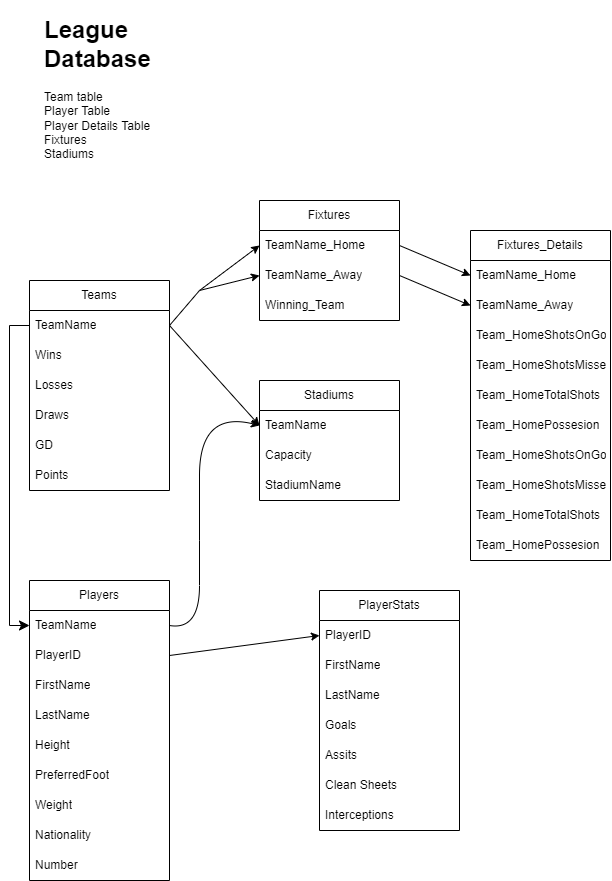

The diagram above was exported from draw.io. Its source (the exported page's mxGraphModel, read from the mxfile embedded in the PNG):
<mxGraphModel dx="424" dy="653" grid="1" gridSize="10" guides="1" tooltips="1" connect="1" arrows="1" fold="1" page="1" pageScale="1" pageWidth="850" pageHeight="1100" math="0" shadow="0">
  <root>
    <mxCell id="0" />
    <mxCell id="1" parent="0" />
    <mxCell id="39" value="" style="edgeStyle=none;html=1;entryX=0;entryY=0.5;entryDx=0;entryDy=0;" parent="1" target="33" edge="1">
      <mxGeometry relative="1" as="geometry">
        <mxPoint x="200" y="320" as="sourcePoint" />
        <mxPoint x="220" y="320" as="targetPoint" />
      </mxGeometry>
    </mxCell>
    <mxCell id="13" value="Teams" style="swimlane;fontStyle=0;childLayout=stackLayout;horizontal=1;startSize=30;horizontalStack=0;resizeParent=1;resizeParentMax=0;resizeLast=0;collapsible=1;marginBottom=0;whiteSpace=wrap;html=1;" parent="1" vertex="1">
      <mxGeometry x="30" y="310" width="140" height="210" as="geometry" />
    </mxCell>
    <mxCell id="14" value="TeamName" style="text;strokeColor=none;fillColor=none;align=left;verticalAlign=middle;spacingLeft=4;spacingRight=4;overflow=hidden;points=[[0,0.5],[1,0.5]];portConstraint=eastwest;rotatable=0;whiteSpace=wrap;html=1;" parent="13" vertex="1">
      <mxGeometry y="30" width="140" height="30" as="geometry" />
    </mxCell>
    <mxCell id="15" value="Wins&lt;br&gt;" style="text;strokeColor=none;fillColor=none;align=left;verticalAlign=middle;spacingLeft=4;spacingRight=4;overflow=hidden;points=[[0,0.5],[1,0.5]];portConstraint=eastwest;rotatable=0;whiteSpace=wrap;html=1;" parent="13" vertex="1">
      <mxGeometry y="60" width="140" height="30" as="geometry" />
    </mxCell>
    <mxCell id="16" value="Losses" style="text;strokeColor=none;fillColor=none;align=left;verticalAlign=middle;spacingLeft=4;spacingRight=4;overflow=hidden;points=[[0,0.5],[1,0.5]];portConstraint=eastwest;rotatable=0;whiteSpace=wrap;html=1;" parent="13" vertex="1">
      <mxGeometry y="90" width="140" height="30" as="geometry" />
    </mxCell>
    <mxCell id="17" value="Draws" style="text;strokeColor=none;fillColor=none;align=left;verticalAlign=middle;spacingLeft=4;spacingRight=4;overflow=hidden;points=[[0,0.5],[1,0.5]];portConstraint=eastwest;rotatable=0;whiteSpace=wrap;html=1;" parent="13" vertex="1">
      <mxGeometry y="120" width="140" height="30" as="geometry" />
    </mxCell>
    <mxCell id="18" value="GD" style="text;strokeColor=none;fillColor=none;align=left;verticalAlign=middle;spacingLeft=4;spacingRight=4;overflow=hidden;points=[[0,0.5],[1,0.5]];portConstraint=eastwest;rotatable=0;whiteSpace=wrap;html=1;" parent="13" vertex="1">
      <mxGeometry y="150" width="140" height="30" as="geometry" />
    </mxCell>
    <mxCell id="19" value="Points" style="text;strokeColor=none;fillColor=none;align=left;verticalAlign=middle;spacingLeft=4;spacingRight=4;overflow=hidden;points=[[0,0.5],[1,0.5]];portConstraint=eastwest;rotatable=0;whiteSpace=wrap;html=1;" parent="13" vertex="1">
      <mxGeometry y="180" width="140" height="30" as="geometry" />
    </mxCell>
    <mxCell id="20" value="&lt;h1&gt;League Database&lt;/h1&gt;&lt;div&gt;Team table&lt;/div&gt;&lt;div&gt;Player Table&lt;/div&gt;&lt;div&gt;Player Details Table&lt;/div&gt;&lt;div&gt;Fixtures&lt;/div&gt;&lt;div&gt;Stadiums&lt;/div&gt;&lt;div&gt;&lt;br&gt;&lt;/div&gt;&lt;div&gt;&lt;br&gt;&lt;/div&gt;&lt;p&gt;&lt;br&gt;&lt;/p&gt;" style="text;html=1;strokeColor=none;fillColor=none;spacing=5;spacingTop=-20;whiteSpace=wrap;overflow=hidden;rounded=0;" parent="1" vertex="1">
      <mxGeometry x="40" y="40" width="190" height="170" as="geometry" />
    </mxCell>
    <mxCell id="44" value="" style="edgeStyle=none;html=1;entryX=0;entryY=0.5;entryDx=0;entryDy=0;exitX=1;exitY=0.5;exitDx=0;exitDy=0;" parent="1" source="33" target="41" edge="1">
      <mxGeometry relative="1" as="geometry" />
    </mxCell>
    <mxCell id="32" value="Fixtures" style="swimlane;fontStyle=0;childLayout=stackLayout;horizontal=1;startSize=30;horizontalStack=0;resizeParent=1;resizeParentMax=0;resizeLast=0;collapsible=1;marginBottom=0;whiteSpace=wrap;html=1;" parent="1" vertex="1">
      <mxGeometry x="260" y="230" width="140" height="120" as="geometry" />
    </mxCell>
    <mxCell id="33" value="TeamName_Home" style="text;strokeColor=none;fillColor=none;align=left;verticalAlign=middle;spacingLeft=4;spacingRight=4;overflow=hidden;points=[[0,0.5],[1,0.5]];portConstraint=eastwest;rotatable=0;whiteSpace=wrap;html=1;" parent="32" vertex="1">
      <mxGeometry y="30" width="140" height="30" as="geometry" />
    </mxCell>
    <mxCell id="34" value="TeamName_Away" style="text;strokeColor=none;fillColor=none;align=left;verticalAlign=middle;spacingLeft=4;spacingRight=4;overflow=hidden;points=[[0,0.5],[1,0.5]];portConstraint=eastwest;rotatable=0;whiteSpace=wrap;html=1;" parent="32" vertex="1">
      <mxGeometry y="60" width="140" height="30" as="geometry" />
    </mxCell>
    <mxCell id="36" value="Winning_Team" style="text;strokeColor=none;fillColor=none;align=left;verticalAlign=middle;spacingLeft=4;spacingRight=4;overflow=hidden;points=[[0,0.5],[1,0.5]];portConstraint=eastwest;rotatable=0;whiteSpace=wrap;html=1;" parent="32" vertex="1">
      <mxGeometry y="90" width="140" height="30" as="geometry" />
    </mxCell>
    <mxCell id="40" value="Fixtures_Details" style="swimlane;fontStyle=0;childLayout=stackLayout;horizontal=1;startSize=30;horizontalStack=0;resizeParent=1;resizeParentMax=0;resizeLast=0;collapsible=1;marginBottom=0;whiteSpace=wrap;html=1;" parent="1" vertex="1">
      <mxGeometry x="471" y="260" width="140" height="330" as="geometry">
        <mxRectangle x="470" y="260" width="130" height="30" as="alternateBounds" />
      </mxGeometry>
    </mxCell>
    <mxCell id="41" value="TeamName_Home" style="text;strokeColor=none;fillColor=none;align=left;verticalAlign=middle;spacingLeft=4;spacingRight=4;overflow=hidden;points=[[0,0.5],[1,0.5]];portConstraint=eastwest;rotatable=0;whiteSpace=wrap;html=1;" parent="40" vertex="1">
      <mxGeometry y="30" width="140" height="30" as="geometry" />
    </mxCell>
    <mxCell id="42" value="TeamName_Away" style="text;strokeColor=none;fillColor=none;align=left;verticalAlign=middle;spacingLeft=4;spacingRight=4;overflow=hidden;points=[[0,0.5],[1,0.5]];portConstraint=eastwest;rotatable=0;whiteSpace=wrap;html=1;" parent="40" vertex="1">
      <mxGeometry y="60" width="140" height="30" as="geometry" />
    </mxCell>
    <mxCell id="43" value="Team_HomeShotsOnGoal" style="text;strokeColor=none;fillColor=none;align=left;verticalAlign=middle;spacingLeft=4;spacingRight=4;overflow=hidden;points=[[0,0.5],[1,0.5]];portConstraint=eastwest;rotatable=0;whiteSpace=wrap;html=1;" parent="40" vertex="1">
      <mxGeometry y="90" width="140" height="30" as="geometry" />
    </mxCell>
    <mxCell id="45" value="Team_HomeShotsMissed" style="text;strokeColor=none;fillColor=none;align=left;verticalAlign=middle;spacingLeft=4;spacingRight=4;overflow=hidden;points=[[0,0.5],[1,0.5]];portConstraint=eastwest;rotatable=0;whiteSpace=wrap;html=1;" parent="40" vertex="1">
      <mxGeometry y="120" width="140" height="30" as="geometry" />
    </mxCell>
    <mxCell id="46" value="Team_HomeTotalShots" style="text;strokeColor=none;fillColor=none;align=left;verticalAlign=middle;spacingLeft=4;spacingRight=4;overflow=hidden;points=[[0,0.5],[1,0.5]];portConstraint=eastwest;rotatable=0;whiteSpace=wrap;html=1;" parent="40" vertex="1">
      <mxGeometry y="150" width="140" height="30" as="geometry" />
    </mxCell>
    <mxCell id="47" value="Team_HomePossesion" style="text;strokeColor=none;fillColor=none;align=left;verticalAlign=middle;spacingLeft=4;spacingRight=4;overflow=hidden;points=[[0,0.5],[1,0.5]];portConstraint=eastwest;rotatable=0;whiteSpace=wrap;html=1;" parent="40" vertex="1">
      <mxGeometry y="180" width="140" height="30" as="geometry" />
    </mxCell>
    <mxCell id="48" value="Team_HomeShotsOnGoal" style="text;strokeColor=none;fillColor=none;align=left;verticalAlign=middle;spacingLeft=4;spacingRight=4;overflow=hidden;points=[[0,0.5],[1,0.5]];portConstraint=eastwest;rotatable=0;whiteSpace=wrap;html=1;" parent="40" vertex="1">
      <mxGeometry y="210" width="140" height="30" as="geometry" />
    </mxCell>
    <mxCell id="55" value="Team_HomeShotsMissed" style="text;strokeColor=none;fillColor=none;align=left;verticalAlign=middle;spacingLeft=4;spacingRight=4;overflow=hidden;points=[[0,0.5],[1,0.5]];portConstraint=eastwest;rotatable=0;whiteSpace=wrap;html=1;" parent="40" vertex="1">
      <mxGeometry y="240" width="140" height="30" as="geometry" />
    </mxCell>
    <mxCell id="56" value="Team_HomeTotalShots" style="text;strokeColor=none;fillColor=none;align=left;verticalAlign=middle;spacingLeft=4;spacingRight=4;overflow=hidden;points=[[0,0.5],[1,0.5]];portConstraint=eastwest;rotatable=0;whiteSpace=wrap;html=1;" parent="40" vertex="1">
      <mxGeometry y="270" width="140" height="30" as="geometry" />
    </mxCell>
    <mxCell id="57" value="Team_HomePossesion" style="text;strokeColor=none;fillColor=none;align=left;verticalAlign=middle;spacingLeft=4;spacingRight=4;overflow=hidden;points=[[0,0.5],[1,0.5]];portConstraint=eastwest;rotatable=0;whiteSpace=wrap;html=1;" parent="40" vertex="1">
      <mxGeometry y="300" width="140" height="30" as="geometry" />
    </mxCell>
    <mxCell id="58" value="" style="edgeStyle=none;html=1;entryX=0;entryY=0.5;entryDx=0;entryDy=0;exitX=1;exitY=0.5;exitDx=0;exitDy=0;" parent="1" source="34" target="42" edge="1">
      <mxGeometry relative="1" as="geometry">
        <mxPoint x="400" y="315" as="sourcePoint" />
        <mxPoint x="489.96000000000004" y="309.99" as="targetPoint" />
      </mxGeometry>
    </mxCell>
    <mxCell id="59" value="" style="endArrow=none;html=1;exitX=1;exitY=0.5;exitDx=0;exitDy=0;" parent="1" source="14" edge="1">
      <mxGeometry width="50" height="50" relative="1" as="geometry">
        <mxPoint x="260" y="450" as="sourcePoint" />
        <mxPoint x="200" y="320" as="targetPoint" />
      </mxGeometry>
    </mxCell>
    <mxCell id="60" value="" style="endArrow=classic;html=1;entryX=0;entryY=0.5;entryDx=0;entryDy=0;" parent="1" target="34" edge="1">
      <mxGeometry width="50" height="50" relative="1" as="geometry">
        <mxPoint x="200" y="320" as="sourcePoint" />
        <mxPoint x="280" y="380" as="targetPoint" />
      </mxGeometry>
    </mxCell>
    <mxCell id="61" value="Players" style="swimlane;fontStyle=0;childLayout=stackLayout;horizontal=1;startSize=30;horizontalStack=0;resizeParent=1;resizeParentMax=0;resizeLast=0;collapsible=1;marginBottom=0;whiteSpace=wrap;html=1;" parent="1" vertex="1">
      <mxGeometry x="30" y="610" width="140" height="300" as="geometry" />
    </mxCell>
    <mxCell id="83" value="TeamName" style="text;strokeColor=none;fillColor=none;align=left;verticalAlign=middle;spacingLeft=4;spacingRight=4;overflow=hidden;points=[[0,0.5],[1,0.5]];portConstraint=eastwest;rotatable=0;whiteSpace=wrap;html=1;" parent="61" vertex="1">
      <mxGeometry y="30" width="140" height="30" as="geometry" />
    </mxCell>
    <mxCell id="73" value="PlayerID" style="text;strokeColor=none;fillColor=none;align=left;verticalAlign=middle;spacingLeft=4;spacingRight=4;overflow=hidden;points=[[0,0.5],[1,0.5]];portConstraint=eastwest;rotatable=0;whiteSpace=wrap;html=1;" parent="61" vertex="1">
      <mxGeometry y="60" width="140" height="30" as="geometry" />
    </mxCell>
    <mxCell id="62" value="FirstName" style="text;strokeColor=none;fillColor=none;align=left;verticalAlign=middle;spacingLeft=4;spacingRight=4;overflow=hidden;points=[[0,0.5],[1,0.5]];portConstraint=eastwest;rotatable=0;whiteSpace=wrap;html=1;" parent="61" vertex="1">
      <mxGeometry y="90" width="140" height="30" as="geometry" />
    </mxCell>
    <mxCell id="63" value="LastName" style="text;strokeColor=none;fillColor=none;align=left;verticalAlign=middle;spacingLeft=4;spacingRight=4;overflow=hidden;points=[[0,0.5],[1,0.5]];portConstraint=eastwest;rotatable=0;whiteSpace=wrap;html=1;" parent="61" vertex="1">
      <mxGeometry y="120" width="140" height="30" as="geometry" />
    </mxCell>
    <mxCell id="64" value="Height" style="text;strokeColor=none;fillColor=none;align=left;verticalAlign=middle;spacingLeft=4;spacingRight=4;overflow=hidden;points=[[0,0.5],[1,0.5]];portConstraint=eastwest;rotatable=0;whiteSpace=wrap;html=1;" parent="61" vertex="1">
      <mxGeometry y="150" width="140" height="30" as="geometry" />
    </mxCell>
    <mxCell id="70" value="PreferredFoot" style="text;strokeColor=none;fillColor=none;align=left;verticalAlign=middle;spacingLeft=4;spacingRight=4;overflow=hidden;points=[[0,0.5],[1,0.5]];portConstraint=eastwest;rotatable=0;whiteSpace=wrap;html=1;" parent="61" vertex="1">
      <mxGeometry y="180" width="140" height="30" as="geometry" />
    </mxCell>
    <mxCell id="71" value="Weight" style="text;strokeColor=none;fillColor=none;align=left;verticalAlign=middle;spacingLeft=4;spacingRight=4;overflow=hidden;points=[[0,0.5],[1,0.5]];portConstraint=eastwest;rotatable=0;whiteSpace=wrap;html=1;" parent="61" vertex="1">
      <mxGeometry y="210" width="140" height="30" as="geometry" />
    </mxCell>
    <mxCell id="72" value="Nationality" style="text;strokeColor=none;fillColor=none;align=left;verticalAlign=middle;spacingLeft=4;spacingRight=4;overflow=hidden;points=[[0,0.5],[1,0.5]];portConstraint=eastwest;rotatable=0;whiteSpace=wrap;html=1;" parent="61" vertex="1">
      <mxGeometry y="240" width="140" height="30" as="geometry" />
    </mxCell>
    <mxCell id="101" value="Number" style="text;strokeColor=none;fillColor=none;align=left;verticalAlign=middle;spacingLeft=4;spacingRight=4;overflow=hidden;points=[[0,0.5],[1,0.5]];portConstraint=eastwest;rotatable=0;whiteSpace=wrap;html=1;" parent="61" vertex="1">
      <mxGeometry y="270" width="140" height="30" as="geometry" />
    </mxCell>
    <mxCell id="75" value="PlayerStats" style="swimlane;fontStyle=0;childLayout=stackLayout;horizontal=1;startSize=30;horizontalStack=0;resizeParent=1;resizeParentMax=0;resizeLast=0;collapsible=1;marginBottom=0;whiteSpace=wrap;html=1;" parent="1" vertex="1">
      <mxGeometry x="320" y="620" width="140" height="240" as="geometry" />
    </mxCell>
    <mxCell id="103" value="PlayerID" style="text;strokeColor=none;fillColor=none;align=left;verticalAlign=middle;spacingLeft=4;spacingRight=4;overflow=hidden;points=[[0,0.5],[1,0.5]];portConstraint=eastwest;rotatable=0;whiteSpace=wrap;html=1;" parent="75" vertex="1">
      <mxGeometry y="30" width="140" height="30" as="geometry" />
    </mxCell>
    <mxCell id="85" value="FirstName" style="text;strokeColor=none;fillColor=none;align=left;verticalAlign=middle;spacingLeft=4;spacingRight=4;overflow=hidden;points=[[0,0.5],[1,0.5]];portConstraint=eastwest;rotatable=0;whiteSpace=wrap;html=1;" parent="75" vertex="1">
      <mxGeometry y="60" width="140" height="30" as="geometry" />
    </mxCell>
    <mxCell id="79" value="LastName" style="text;strokeColor=none;fillColor=none;align=left;verticalAlign=middle;spacingLeft=4;spacingRight=4;overflow=hidden;points=[[0,0.5],[1,0.5]];portConstraint=eastwest;rotatable=0;whiteSpace=wrap;html=1;" parent="75" vertex="1">
      <mxGeometry y="90" width="140" height="30" as="geometry" />
    </mxCell>
    <mxCell id="76" value="Goals" style="text;strokeColor=none;fillColor=none;align=left;verticalAlign=middle;spacingLeft=4;spacingRight=4;overflow=hidden;points=[[0,0.5],[1,0.5]];portConstraint=eastwest;rotatable=0;whiteSpace=wrap;html=1;" parent="75" vertex="1">
      <mxGeometry y="120" width="140" height="30" as="geometry" />
    </mxCell>
    <mxCell id="77" value="Assits" style="text;strokeColor=none;fillColor=none;align=left;verticalAlign=middle;spacingLeft=4;spacingRight=4;overflow=hidden;points=[[0,0.5],[1,0.5]];portConstraint=eastwest;rotatable=0;whiteSpace=wrap;html=1;" parent="75" vertex="1">
      <mxGeometry y="150" width="140" height="30" as="geometry" />
    </mxCell>
    <mxCell id="78" value="Clean Sheets" style="text;strokeColor=none;fillColor=none;align=left;verticalAlign=middle;spacingLeft=4;spacingRight=4;overflow=hidden;points=[[0,0.5],[1,0.5]];portConstraint=eastwest;rotatable=0;whiteSpace=wrap;html=1;" parent="75" vertex="1">
      <mxGeometry y="180" width="140" height="30" as="geometry" />
    </mxCell>
    <mxCell id="84" value="Interceptions" style="text;strokeColor=none;fillColor=none;align=left;verticalAlign=middle;spacingLeft=4;spacingRight=4;overflow=hidden;points=[[0,0.5],[1,0.5]];portConstraint=eastwest;rotatable=0;whiteSpace=wrap;html=1;" parent="75" vertex="1">
      <mxGeometry y="210" width="140" height="30" as="geometry" />
    </mxCell>
    <mxCell id="86" value="" style="edgeStyle=segmentEdgeStyle;endArrow=classic;html=1;curved=0;rounded=0;endSize=8;startSize=8;exitX=0;exitY=0.5;exitDx=0;exitDy=0;entryX=0;entryY=0.5;entryDx=0;entryDy=0;" parent="1" source="14" target="83" edge="1">
      <mxGeometry width="50" height="50" relative="1" as="geometry">
        <mxPoint x="140" y="420" as="sourcePoint" />
        <mxPoint x="190" y="370" as="targetPoint" />
        <Array as="points">
          <mxPoint x="10" y="355" />
          <mxPoint x="10" y="655" />
        </Array>
      </mxGeometry>
    </mxCell>
    <mxCell id="92" value="Stadiums" style="swimlane;fontStyle=0;childLayout=stackLayout;horizontal=1;startSize=30;horizontalStack=0;resizeParent=1;resizeParentMax=0;resizeLast=0;collapsible=1;marginBottom=0;whiteSpace=wrap;html=1;" parent="1" vertex="1">
      <mxGeometry x="260" y="410" width="140" height="120" as="geometry" />
    </mxCell>
    <mxCell id="93" value="TeamName" style="text;strokeColor=none;fillColor=none;align=left;verticalAlign=middle;spacingLeft=4;spacingRight=4;overflow=hidden;points=[[0,0.5],[1,0.5]];portConstraint=eastwest;rotatable=0;whiteSpace=wrap;html=1;" parent="92" vertex="1">
      <mxGeometry y="30" width="140" height="30" as="geometry" />
    </mxCell>
    <mxCell id="94" value="Capacity" style="text;strokeColor=none;fillColor=none;align=left;verticalAlign=middle;spacingLeft=4;spacingRight=4;overflow=hidden;points=[[0,0.5],[1,0.5]];portConstraint=eastwest;rotatable=0;whiteSpace=wrap;html=1;" parent="92" vertex="1">
      <mxGeometry y="60" width="140" height="30" as="geometry" />
    </mxCell>
    <mxCell id="95" value="StadiumName" style="text;strokeColor=none;fillColor=none;align=left;verticalAlign=middle;spacingLeft=4;spacingRight=4;overflow=hidden;points=[[0,0.5],[1,0.5]];portConstraint=eastwest;rotatable=0;whiteSpace=wrap;html=1;" parent="92" vertex="1">
      <mxGeometry y="90" width="140" height="30" as="geometry" />
    </mxCell>
    <mxCell id="96" value="" style="edgeStyle=none;html=1;entryX=0;entryY=0.5;entryDx=0;entryDy=0;exitX=1;exitY=0.5;exitDx=0;exitDy=0;" parent="1" source="14" target="93" edge="1">
      <mxGeometry relative="1" as="geometry" />
    </mxCell>
    <mxCell id="104" value="" style="edgeStyle=none;html=1;entryX=0;entryY=0.5;entryDx=0;entryDy=0;exitX=1;exitY=0.5;exitDx=0;exitDy=0;" parent="1" source="73" target="103" edge="1">
      <mxGeometry relative="1" as="geometry" />
    </mxCell>
    <mxCell id="110" value="" style="curved=1;endArrow=classic;html=1;exitX=1;exitY=0.5;exitDx=0;exitDy=0;entryX=0;entryY=0.5;entryDx=0;entryDy=0;" edge="1" parent="1" source="83" target="93">
      <mxGeometry width="50" height="50" relative="1" as="geometry">
        <mxPoint x="200" y="680" as="sourcePoint" />
        <mxPoint x="250" y="630" as="targetPoint" />
        <Array as="points">
          <mxPoint x="200" y="660" />
          <mxPoint x="200" y="570" />
          <mxPoint x="200" y="440" />
        </Array>
      </mxGeometry>
    </mxCell>
  </root>
</mxGraphModel>